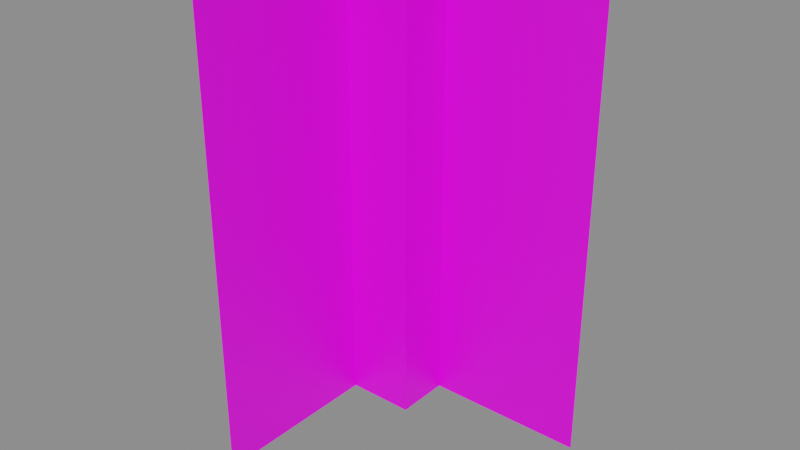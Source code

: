 # Source: Corner.blend  (saved by Blender 2.90.8; exported with 4.5.12 LTS)
import bpy
from mathutils import Matrix  # noqa: F401  (used for matrix-valued properties, if any)

bpy.ops.wm.read_factory_settings(use_empty=True)
scene = bpy.context.scene
scene.name = 'Scene'

# ---- images (referenced by path relative to the original .blend; pixels are not part of the script)
import os
ASSET_DIR = os.environ.get("B2B_ASSET_DIR", "")  # directory of the original .blend (textures are referenced by path, not embedded)
HERE = os.path.dirname(os.path.abspath(__file__))  # packed textures are extracted next to this script under _unpacked/

def load_image(name, relpath, width, height, colorspace="sRGB"):
    """Load a texture the original file referenced (path relative to the .blend, or extracted next to this script)."""
    p = next((c for c in (os.path.join(HERE, relpath), os.path.join(ASSET_DIR, relpath)) if relpath and os.path.exists(c)), "")
    if p:
        img = bpy.data.images.load(p, check_existing=True)
        img.name = name
    else:  # same state as the original file: an image datablock whose file is absent (Cycles renders it pink)
        img = bpy.data.images.new(name, width, height)
        img.source = "FILE"
        img.filepath = "//" + (relpath or name)
    img.colorspace_settings.name = colorspace
    return img
img_normal = load_image('Normal', 'NormalCorner.png', 1024, 1024, 'sRGB')
img_ambcornerfilleded_png = load_image('AmbCornerFilleded.png', 'AmbCorner.png', 1024, 1024, 'sRGB')

# ---- materials (node trees are filled in below, after node groups)
mat_material_003 = bpy.data.materials.new('Material.003')
mat_material_003.roughness = 0.5

# ---- material node trees
mat_material_003.use_nodes = True; mat_material_003.node_tree.nodes.clear()
_N = mat_material_003.node_tree.nodes; _L = mat_material_003.node_tree.links
n0 = _N.new('ShaderNodeBsdfPrincipled'); n0.name = 'Principled BSDF'; n0.location = (10, 300)
n0.distribution = 'GGX'
n0.subsurface_method = 'BURLEY'
n0.inputs[3].default_value = 1.45
n0.inputs[27].default_value = (0.0, 0.0, 0.0, 1.0)
n0.inputs[28].default_value = 1.0
n1 = _N.new('ShaderNodeOutputMaterial'); n1.name = 'Material Output'; n1.location = (300, 300)
n2 = _N.new('ShaderNodeNormalMap'); n2.name = 'Normal Map'; n2.location = (-404, -147)
n2.label = 'Normal/Map'
n2.inputs[0].default_value = 0.0
n3 = _N.new('ShaderNodeTexImage'); n3.name = 'Image Texture.001'; n3.location = (-711, -3)
n3.image = img_normal
n4 = _N.new('ShaderNodeTexImage'); n4.name = 'Image Texture'; n4.location = (-420, 420)
n4.image = img_ambcornerfilleded_png
_L.new(n0.outputs[0], n1.inputs[0])
_L.new(n3.outputs[0], n2.inputs[1])
_L.new(n4.outputs[0], n0.inputs[0])
_L.new(n2.outputs[0], n0.inputs[5])
n1.is_active_output = True

# ---- world
world_world = bpy.data.worlds.new('World'); scene.world = world_world
world_world.use_nodes = True; world_world.node_tree.nodes.clear()
_N = world_world.node_tree.nodes; _L = world_world.node_tree.links
n0 = _N.new('ShaderNodeOutputWorld'); n0.name = 'World Output'; n0.location = (300, 300)
n1 = _N.new('ShaderNodeBackground'); n1.name = 'Background'; n1.location = (10, 300)
n1.inputs[0].default_value = (0.2414, 0.2414, 0.2414, 1.0)
_L.new(n1.outputs[0], n0.inputs[0])
n0.is_active_output = True
world_world.color = (0.05088, 0.05088, 0.05088)
world_world.use_sun_shadow = False
world_world.sun_shadow_jitter_overblur = 0.0

# ---- meshes
me_plane_013 = bpy.data.meshes.new('Plane.013')
me_plane_013.from_pydata([(0.0, 0.0, 0.0), (2.0, 2.0, 0.0), (0.0, 4.768e-07, 3.752), (0.0, 4.768e-07, 3.336), (0.0, 4.768e-07, 2.919), (0.0, 4.768e-07, 2.502), (0.0, 2.384e-07, 2.085), (0.0, 2.384e-07, 1.668), (0.0, 2.384e-07, 1.251), (0.0, 0.0, 0.8339), (0.0, 0.0, 0.4169), (2.0, 2.0, 0.4169), (2.0, 2.0, 0.8339), (2.0, 2.0, 1.251), (2.0, 2.0, 1.668), (2.0, 2.0, 2.085), (2.0, 2.0, 2.502), (2.0, 2.0, 2.919), (2.0, 2.0, 3.336), (2.0, 2.0, 3.752), (-0.5, 4.768e-07, 4.0), (2.0, 2.5, 4.0), (2.0, 2.0, 4.0), (0.0, 4.768e-07, 4.0), (1.788e-07, 2.0, 4.0), (-0.5, 2.5, 4.0), (-0.5, 2.0, 4.0), (1.788e-07, 2.5, 4.0), (0.5927, 2.0, 0.0), (0.5927, 2.0, 4.0), (0.5927, 2.0, 0.4169), (0.5927, 2.0, 0.8339), (0.5927, 2.0, 1.251), (0.5927, 2.0, 1.668), (0.5927, 2.0, 2.085), (0.5927, 2.0, 2.502), (0.5927, 2.0, 2.919), (0.5927, 2.0, 3.336), (0.5927, 2.0, 3.752), (0.5927, 2.5, 4.0), (1.49e-07, 1.517, 0.4169), (1.49e-07, 1.517, 0.8339), (1.49e-07, 1.517, 1.251), (1.49e-07, 1.517, 1.668), (1.49e-07, 1.517, 2.085), (1.49e-07, 1.517, 2.502), (1.49e-07, 1.517, 2.919), (1.49e-07, 1.517, 3.336), (1.49e-07, 1.517, 3.752), (-0.5, 1.517, 4.0), (1.49e-07, 1.517, 0.0), (1.788e-07, 1.517, 4.0), (0.5927, 1.517, 3.752), (0.5927, 1.517, 3.336), (0.5927, 1.517, 2.919), (0.5927, 1.517, 2.502), (0.5927, 1.517, 2.085), (0.5927, 1.517, 1.668), (0.5927, 1.517, 1.251), (0.5927, 1.517, 0.8339), (0.5927, 1.517, 0.4169), (0.5927, 1.517, 0.0), (0.5927, 1.517, 4.0)], [], [(28, 1, 11, 30), (30, 11, 12, 31), (31, 12, 13, 32), (32, 13, 14, 33), (33, 14, 15, 34), (34, 15, 16, 35), (35, 16, 17, 36), (36, 17, 18, 37), (37, 18, 19, 38), (27, 25, 26, 24), (38, 19, 22, 29), (49, 20, 23, 51), (39, 27, 24, 29), (21, 39, 29, 22), (0, 50, 40, 10), (10, 40, 41, 9), (9, 41, 42, 8), (8, 42, 43, 7), (7, 43, 44, 6), (6, 44, 45, 5), (5, 45, 46, 4), (4, 46, 47, 3), (3, 47, 48, 2), (26, 49, 51, 24), (2, 48, 51, 23), (52, 62, 51, 48), (53, 52, 48, 47), (37, 38, 52, 53), (36, 37, 53, 54), (54, 53, 47, 46), (55, 54, 46, 45), (56, 55, 45, 44), (57, 56, 44, 43), (58, 57, 43, 42), (59, 58, 42, 41), (60, 59, 41, 40), (61, 60, 40, 50), (35, 36, 54, 55), (34, 35, 55, 56), (33, 34, 56, 57), (32, 33, 57, 58), (31, 32, 58, 59), (30, 31, 59, 60), (28, 30, 60, 61), (62, 29, 24, 51), (38, 29, 62, 52)])
_k = set([(22, 29), (23, 51), (29, 62), (51, 62)])
me_plane_013.attributes.new('sharp_edge', 'BOOLEAN', 'EDGE').data.foreach_set('value', [ (min(e.vertices), max(e.vertices)) in _k for e in me_plane_013.edges])
_uv = me_plane_013.uv_layers.new(name='UVMap')
_uv.uv.foreach_set('vector', [0.7732, 0.0, 1.0, 0.0, 1.0, 0.102, 0.7732, 0.102, 0.7732, 0.102, 1.0, 0.102, 1.0, 0.203, 0.7732, 0.203, 0.7732, 0.203, 1.0, 0.203, 1.0, 0.305, 0.7732, 0.305, 0.7732, 0.305, 1.0, 0.305, 1.0, 0.406, 0.7732, 0.406, 0.7732, 0.406, 1.0, 0.406, 1.0, 0.508, 0.7732, 0.508, 0.7732, 0.508, 1.0, 0.508, 1.0, 0.61, 0.7732, 0.61, 0.7732, 0.61, 1.0, 0.61, 1.0, 0.711, 0.7732, 0.711, 0.7732, 0.711, 1.0, 0.711, 1.0, 0.813, 0.7732, 0.813, 0.7732, 0.813, 1.0, 0.813, 1.0, 0.914, 0.7732, 0.914, 0.5984, 0.985, 0.5484, 0.985, 0.5484, 0.9995, 0.5984, 0.9995, 0.7732, 0.914, 1.0, 0.914, 1.0, 0.985, 0.7732, 0.985, 0.28, 1.0, -4.191e-09, 1.0, -3.725e-09, 0.985, 0.28, 0.985, 0.7732, 0.985, 0.5984, 0.985, 0.5984, 0.9995, 0.7732, 1.001, 0.9984, 0.985, 0.7732, 0.985, 0.7732, 1.001, 0.9984, 0.9995, -5.215e-08, 0.0, 0.28, 0.0, 0.28, 0.102, -5.215e-08, 0.102, -5.215e-08, 0.102, 0.28, 0.102, 0.28, 0.203, 7.451e-09, 0.203, 7.451e-09, 0.203, 0.28, 0.203, 0.28, 0.305, 7.451e-09, 0.305, 7.451e-09, 0.305, 0.28, 0.305, 0.28, 0.406, -1.118e-07, 0.406, -1.118e-07, 0.406, 0.28, 0.406, 0.28, 0.508, -1.118e-07, 0.508, -1.118e-07, 0.508, 0.28, 0.508, 0.28, 0.61, -5.215e-08, 0.61, -5.215e-08, 0.61, 0.28, 0.61, 0.28, 0.711, 6.706e-08, 0.711, 6.706e-08, 0.711, 0.28, 0.711, 0.28, 0.813, 6.706e-08, 0.813, 6.706e-08, 0.813, 0.28, 0.813, 0.28, 0.914, 6.706e-08, 0.914, 0.4, 1.0, 0.28, 1.0, 0.28, 0.985, 0.4, 0.985, 6.706e-08, 0.914, 0.28, 0.914, 0.28, 0.985, 0.0, 0.985, 0.3092, 0.8843, 0.3092, 0.9417, 0.4084, 0.9417, 0.4084, 0.8843, 0.3092, 0.7878, 0.3092, 0.8843, 0.4084, 0.8843, 0.4084, 0.7878, 0.5406, 0.7878, 0.5406, 0.8843, 0.6398, 0.8843, 0.6398, 0.7878, 0.5406, 0.6912, 0.5406, 0.7878, 0.6398, 0.7878, 0.6398, 0.6912, 0.3092, 0.6912, 0.3092, 0.7878, 0.4084, 0.7878, 0.4084, 0.6912, 0.3092, 0.5946, 0.3092, 0.6912, 0.4084, 0.6912, 0.4084, 0.5946, 0.3092, 0.498, 0.3092, 0.5946, 0.4084, 0.5946, 0.4084, 0.498, 0.3092, 0.4014, 0.3092, 0.498, 0.4084, 0.498, 0.4084, 0.4014, 0.3092, 0.3048, 0.3092, 0.4014, 0.4084, 0.4014, 0.4084, 0.3048, 0.3092, 0.2082, 0.3092, 0.3048, 0.4084, 0.3048, 0.4084, 0.2082, 0.3092, 0.1116, 0.3092, 0.2082, 0.4084, 0.2082, 0.4084, 0.1116, 0.3092, 0.01505, 0.3092, 0.1116, 0.4084, 0.1116, 0.4084, 0.01505, 0.5406, 0.5946, 0.5406, 0.6912, 0.6398, 0.6912, 0.6398, 0.5946, 0.5406, 0.498, 0.5406, 0.5946, 0.6398, 0.5946, 0.6398, 0.498, 0.5406, 0.4014, 0.5406, 0.498, 0.6398, 0.498, 0.6398, 0.4014, 0.5406, 0.3048, 0.5406, 0.4014, 0.6398, 0.4014, 0.6398, 0.3048, 0.5406, 0.2082, 0.5406, 0.3048, 0.6398, 0.3048, 0.6398, 0.2082, 0.5406, 0.1116, 0.5406, 0.2082, 0.6398, 0.2082, 0.6398, 0.1116, 0.5406, 0.01505, 0.5406, 0.1116, 0.6398, 0.1116, 0.6398, 0.01505, 0.4333, 0.9769, 0.5198, 0.9769, 0.5212, 0.8245, 0.4347, 0.8245, 0.5406, 0.8843, 0.5406, 0.9417, 0.6398, 0.9417, 0.6398, 0.8843])
me_plane_013.materials.append(mat_material_003)
me_plane_013.use_remesh_fix_poles = True
me_plane_013.use_remesh_preserve_attributes = False
me_plane_013.use_mirror_vertex_groups = False
me_plane_013.update()
me_plane_013.normals_split_custom_set([tuple(v) for v in zip(*[iter([8.471e-08, -1.0, 0.0, 8.471e-08, -1.0, 0.0, 8.471e-08, -1.0, 0.0, 8.471e-08, -1.0, 0.0, 8.471e-08, -1.0, 0.0, 8.471e-08, -1.0, 0.0, 8.471e-08, -1.0, 0.0, 8.471e-08, -1.0, 0.0, 4.235e-08, -1.0, 4.063e-07, 4.235e-08, -1.0, 4.063e-07, 4.235e-08, -1.0, 4.063e-07, 4.235e-08, -1.0, 4.063e-07, 0.0, -1.0, 0.0, 0.0, -1.0, 0.0, 0.0, -1.0, 0.0, 0.0, -1.0, 0.0, 0.0, -1.0, 0.0, 0.0, -1.0, 0.0, 0.0, -1.0, 0.0, 0.0, -1.0, 0.0, 0.0, -1.0, 0.0, 0.0, -1.0, 0.0, 0.0, -1.0, 0.0, 0.0, -1.0, 0.0, 0.0, -1.0, 0.0, 0.0, -1.0, 0.0, 0.0, -1.0, 0.0, 0.0, -1.0, 0.0, 0.0, -1.0, 0.0, 0.0, -1.0, 0.0, 0.0, -1.0, 0.0, 0.0, -1.0, 0.0, 8.471e-08, -1.0, 1.219e-06, 8.471e-08, -1.0, 1.219e-06, 8.471e-08, -1.0, 1.219e-06, 8.471e-08, -1.0, 1.219e-06, 0.0, 0.0, 1.0, 0.0, 0.0, 1.0, 0.0, 0.0, 1.0, 0.0, 0.0, 1.0, 1.694e-07, -1.0, 0.0, 1.694e-07, -1.0, 0.0, 1.694e-07, -1.0, 0.0, 1.694e-07, -1.0, 0.0, 0.0, 0.0, 1.0, 0.0, 0.0, 1.0, 0.0, 0.0, 1.0, 0.0, 0.0, 1.0, 0.0, 0.0, 1.0, 0.0, 0.0, 1.0, 0.0, 0.0, 1.0, 0.0, 0.0, 1.0, 0.0, 0.0, 1.0, 0.0, 0.0, 1.0, 0.0, 0.0, 1.0, 0.0, 0.0, 1.0, 1.0, -9.822e-08, 2.247e-14, 1.0, -9.822e-08, 2.247e-14, 1.0, -9.822e-08, 2.247e-14, 1.0, -9.822e-08, 2.247e-14, 1.0, -9.822e-08, 0.0, 1.0, -9.822e-08, 0.0, 1.0, -9.822e-08, 0.0, 1.0, -9.822e-08, 0.0, 1.0, -9.822e-08, 3.37e-14, 1.0, -9.822e-08, 3.37e-14, 1.0, -9.822e-08, 3.37e-14, 1.0, -9.822e-08, 3.37e-14, 1.0, -9.822e-08, 0.0, 1.0, -9.822e-08, 0.0, 1.0, -9.822e-08, 0.0, 1.0, -9.822e-08, 0.0, 1.0, -9.822e-08, 0.0, 1.0, -9.822e-08, 0.0, 1.0, -9.822e-08, 0.0, 1.0, -9.822e-08, 0.0, 1.0, -9.822e-08, 5.616e-14, 1.0, -9.822e-08, 5.616e-14, 1.0, -9.822e-08, 5.616e-14, 1.0, -9.822e-08, 5.616e-14, 1.0, -9.822e-08, 0.0, 1.0, -9.822e-08, 0.0, 1.0, -9.822e-08, 0.0, 1.0, -9.822e-08, 0.0, 1.0, -9.822e-08, 0.0, 1.0, -9.822e-08, 0.0, 1.0, -9.822e-08, 0.0, 1.0, -9.822e-08, 0.0, 1.0, -9.822e-08, 0.0, 1.0, -9.822e-08, 0.0, 1.0, -9.822e-08, 0.0, 1.0, -9.822e-08, 0.0, 0.0, 0.0, 1.0, 0.0, 0.0, 1.0, 0.0, 0.0, 1.0, 0.0, 0.0, 1.0, 1.0, -1.08e-07, -6.019e-08, 1.0, -1.08e-07, -6.019e-08, 1.0, -1.08e-07, -6.019e-08, 1.0, -1.08e-07, -6.019e-08, 0.0, -1.0, 3.082e-07, 0.0, -1.0, 3.082e-07, 0.0, -1.0, 3.082e-07, 0.0, -1.0, 3.082e-07, 0.0, -1.0, 0.0, 0.0, -1.0, 0.0, 0.0, -1.0, 0.0, 0.0, -1.0, 0.0, 1.0, 0.0, 0.0, 1.0, 0.0, 0.0, 1.0, 0.0, 0.0, 1.0, 0.0, 0.0, 1.0, 0.0, 0.0, 1.0, 0.0, 0.0, 1.0, 0.0, 0.0, 1.0, 0.0, 0.0, 0.0, -1.0, 0.0, 0.0, -1.0, 0.0, 0.0, -1.0, 0.0, 0.0, -1.0, 0.0, 0.0, -1.0, 0.0, 0.0, -1.0, 0.0, 0.0, -1.0, 0.0, 0.0, -1.0, 0.0, 0.0, -1.0, 4.824e-07, 0.0, -1.0, 4.824e-07, 0.0, -1.0, 4.824e-07, 0.0, -1.0, 4.824e-07, 0.0, -1.0, 0.0, 0.0, -1.0, 0.0, 0.0, -1.0, 0.0, 0.0, -1.0, 0.0, 0.0, -1.0, 0.0, 0.0, -1.0, 0.0, 0.0, -1.0, 0.0, 0.0, -1.0, 0.0, 0.0, -1.0, 0.0, 0.0, -1.0, 0.0, 0.0, -1.0, 0.0, 0.0, -1.0, 0.0, 0.0, -1.0, 0.0, 0.0, -1.0, 0.0, 0.0, -1.0, 0.0, 0.0, -1.0, 0.0, 0.0, -1.0, 7.236e-07, 0.0, -1.0, 7.236e-07, 0.0, -1.0, 7.236e-07, 0.0, -1.0, 7.236e-07, 1.0, 0.0, 0.0, 1.0, 0.0, 0.0, 1.0, 0.0, 0.0, 1.0, 0.0, 0.0, 1.0, 0.0, 0.0, 1.0, 0.0, 0.0, 1.0, 0.0, 0.0, 1.0, 0.0, 0.0, 1.0, 0.0, 0.0, 1.0, 0.0, 0.0, 1.0, 0.0, 0.0, 1.0, 0.0, 0.0, 1.0, 0.0, 0.0, 1.0, 0.0, 0.0, 1.0, 0.0, 0.0, 1.0, 0.0, 0.0, 1.0, 0.0, 0.0, 1.0, 0.0, 0.0, 1.0, 0.0, 0.0, 1.0, 0.0, 0.0, 1.0, 0.0, 0.0, 1.0, 0.0, 0.0, 1.0, 0.0, 0.0, 1.0, 0.0, 0.0, 1.0, 0.0, 0.0, 1.0, 0.0, 0.0, 1.0, 0.0, 0.0, 1.0, 0.0, 0.0, 0.0, 0.0, 1.0, 0.0, 0.0, 1.0, 0.0, 0.0, 1.0, 0.0, 0.0, 1.0, 1.0, 0.0, 0.0, 1.0, 0.0, 0.0, 1.0, 0.0, 0.0, 1.0, 0.0, 0.0])] * 3)])

# ---- objects
ob_corner = bpy.data.objects.new('Corner', me_plane_013)

# ---- transforms, parenting, visibility, modifiers, constraints
ob_corner.location = (0.0, 0.0, 0.0)
ob_corner.color = (0.8, 0.8, 0.8, 1.0)
ob_corner.lineart.crease_threshold = 0.0

# ---- collection membership
scene.collection.objects.link(ob_corner)

# ---- scene / render settings (as saved in the file)
scene.frame_start = 1; scene.frame_end = 250; scene.frame_set(32)
scene.render.engine = 'CYCLES'
scene.cycles.use_denoising = False
scene.cycles.samples = 128
scene.cycles.sampling_pattern = 'TABULATED_SOBOL'
scene.cycles.use_adaptive_sampling = False
scene.cycles.use_light_tree = False
scene.cycles.bake_type = 'NORMAL'
scene.view_settings.view_transform = 'Filmic'
bpy.context.view_layer.update()

# ---- added for rendering (the .blend has no active camera and no usable light): camera, sun
cam_auto = bpy.data.cameras.new('AutoCamera')
cam_auto.lens = 50.0
cam_auto.sensor_width = 36.0
cam_auto.clip_end = 1000.0
ob_auto_camera = bpy.data.objects.new('AutoCamera', cam_auto)
scene.collection.objects.link(ob_auto_camera)
ob_auto_camera.location = (5.68935, -4.67722, 5.95148)
ob_auto_camera.rotation_euler = (1.09748, -7.21219e-08, 0.694738)
scene.camera = ob_auto_camera
light_auto_sun = bpy.data.lights.new('AutoSun', 'SUN')
light_auto_sun.energy = 3.0
light_auto_sun.angle = 0.0523599
ob_auto_sun = bpy.data.objects.new('AutoSun', light_auto_sun)
scene.collection.objects.link(ob_auto_sun)
ob_auto_sun.rotation_euler = (0.872665, 0.174533, 0.523599)
bpy.context.view_layer.update()
